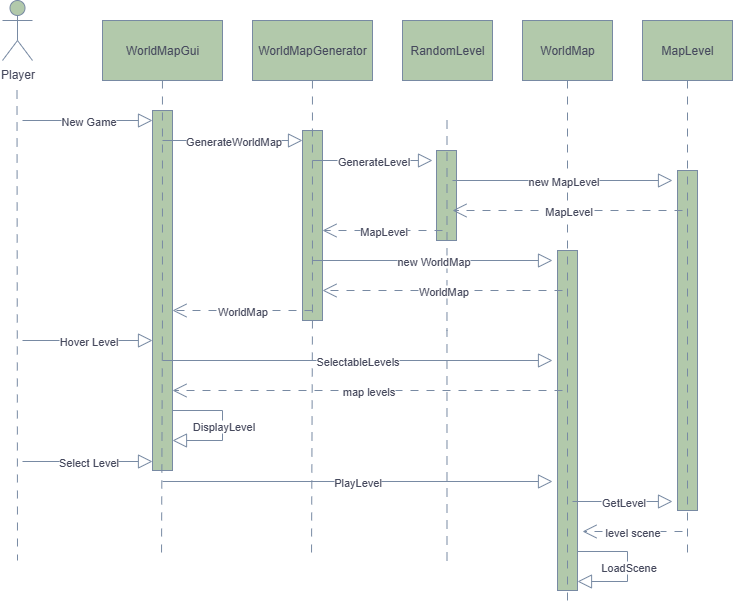

The diagram above was exported from draw.io. Its source (the exported page's mxGraphModel, read from the mxfile embedded in the PNG):
<mxGraphModel dx="1097" dy="592" grid="1" gridSize="10" guides="1" tooltips="1" connect="1" arrows="1" fold="1" page="0" pageScale="1" pageWidth="850" pageHeight="1100" math="0" shadow="0">
  <root>
    <mxCell id="0" />
    <mxCell id="1" parent="0" />
    <mxCell id="F7tm1W2KyzelRZYEP8-7-85" value="" style="rounded=0;whiteSpace=wrap;html=1;strokeColor=#788AA3;fontColor=#46495D;fillColor=#B2C9AB;" vertex="1" parent="1">
      <mxGeometry x="825" y="490" width="20" height="340" as="geometry" />
    </mxCell>
    <mxCell id="F7tm1W2KyzelRZYEP8-7-80" value="" style="rounded=0;whiteSpace=wrap;html=1;strokeColor=#788AA3;fontColor=#46495D;fillColor=#B2C9AB;" vertex="1" parent="1">
      <mxGeometry x="945" y="410" width="20" height="340" as="geometry" />
    </mxCell>
    <mxCell id="F7tm1W2KyzelRZYEP8-7-79" value="" style="rounded=0;whiteSpace=wrap;html=1;strokeColor=#788AA3;fontColor=#46495D;fillColor=#B2C9AB;" vertex="1" parent="1">
      <mxGeometry x="704" y="390" width="20" height="90" as="geometry" />
    </mxCell>
    <mxCell id="F7tm1W2KyzelRZYEP8-7-66" value="" style="rounded=0;whiteSpace=wrap;html=1;strokeColor=#788AA3;fontColor=#46495D;fillColor=#B2C9AB;" vertex="1" parent="1">
      <mxGeometry x="570" y="370" width="20" height="190" as="geometry" />
    </mxCell>
    <mxCell id="F7tm1W2KyzelRZYEP8-7-62" value="" style="rounded=0;whiteSpace=wrap;html=1;strokeColor=#788AA3;fontColor=#46495D;fillColor=#B2C9AB;" vertex="1" parent="1">
      <mxGeometry x="420" y="350" width="20" height="360" as="geometry" />
    </mxCell>
    <mxCell id="F7tm1W2KyzelRZYEP8-7-8" style="edgeStyle=orthogonalEdgeStyle;rounded=0;orthogonalLoop=1;jettySize=auto;html=1;dashed=1;dashPattern=8 8;endArrow=none;endFill=0;labelBackgroundColor=none;strokeColor=#788AA3;fontColor=default;" edge="1" parent="1" source="F7tm1W2KyzelRZYEP8-7-1">
      <mxGeometry relative="1" as="geometry">
        <mxPoint x="579" y="800" as="targetPoint" />
      </mxGeometry>
    </mxCell>
    <mxCell id="F7tm1W2KyzelRZYEP8-7-1" value="WorldMapGenerator" style="rounded=0;whiteSpace=wrap;html=1;labelBackgroundColor=none;fillColor=#B2C9AB;strokeColor=#788AA3;fontColor=#46495D;" vertex="1" parent="1">
      <mxGeometry x="520" y="260" width="120" height="60" as="geometry" />
    </mxCell>
    <mxCell id="F7tm1W2KyzelRZYEP8-7-2" value="Player" style="shape=umlActor;verticalLabelPosition=bottom;verticalAlign=top;html=1;outlineConnect=0;labelBackgroundColor=none;fillColor=#B2C9AB;strokeColor=#788AA3;fontColor=#46495D;" vertex="1" parent="1">
      <mxGeometry x="270" y="240" width="30" height="60" as="geometry" />
    </mxCell>
    <mxCell id="F7tm1W2KyzelRZYEP8-7-10" style="edgeStyle=orthogonalEdgeStyle;rounded=0;orthogonalLoop=1;jettySize=auto;html=1;dashed=1;dashPattern=8 8;endArrow=none;endFill=0;labelBackgroundColor=none;strokeColor=#788AA3;fontColor=default;" edge="1" parent="1" source="F7tm1W2KyzelRZYEP8-7-5">
      <mxGeometry relative="1" as="geometry">
        <mxPoint x="835" y="840" as="targetPoint" />
      </mxGeometry>
    </mxCell>
    <mxCell id="F7tm1W2KyzelRZYEP8-7-5" value="WorldMap" style="rounded=0;whiteSpace=wrap;html=1;labelBackgroundColor=none;fillColor=#B2C9AB;strokeColor=#788AA3;fontColor=#46495D;" vertex="1" parent="1">
      <mxGeometry x="790" y="260" width="90" height="60" as="geometry" />
    </mxCell>
    <mxCell id="F7tm1W2KyzelRZYEP8-7-9" style="edgeStyle=orthogonalEdgeStyle;rounded=0;orthogonalLoop=1;jettySize=auto;html=1;exitX=0.5;exitY=1;exitDx=0;exitDy=0;dashed=1;dashPattern=8 8;endArrow=none;endFill=0;labelBackgroundColor=none;strokeColor=#788AA3;fontColor=default;" edge="1" parent="1">
      <mxGeometry relative="1" as="geometry">
        <mxPoint x="714.5" y="800" as="targetPoint" />
        <mxPoint x="714.5" y="360" as="sourcePoint" />
        <Array as="points">
          <mxPoint x="714.5" y="570" />
          <mxPoint x="714.5" y="570" />
        </Array>
      </mxGeometry>
    </mxCell>
    <mxCell id="F7tm1W2KyzelRZYEP8-7-6" value="RandomLevel" style="rounded=0;whiteSpace=wrap;html=1;labelBackgroundColor=none;fillColor=#B2C9AB;strokeColor=#788AA3;fontColor=#46495D;" vertex="1" parent="1">
      <mxGeometry x="670" y="260" width="90" height="60" as="geometry" />
    </mxCell>
    <mxCell id="F7tm1W2KyzelRZYEP8-7-11" style="edgeStyle=orthogonalEdgeStyle;rounded=0;orthogonalLoop=1;jettySize=auto;html=1;dashed=1;dashPattern=8 8;endArrow=none;endFill=0;labelBackgroundColor=none;strokeColor=#788AA3;fontColor=default;" edge="1" parent="1" source="F7tm1W2KyzelRZYEP8-7-7">
      <mxGeometry relative="1" as="geometry">
        <mxPoint x="955" y="800" as="targetPoint" />
      </mxGeometry>
    </mxCell>
    <mxCell id="F7tm1W2KyzelRZYEP8-7-7" value="MapLevel" style="rounded=0;whiteSpace=wrap;html=1;labelBackgroundColor=none;fillColor=#B2C9AB;strokeColor=#788AA3;fontColor=#46495D;" vertex="1" parent="1">
      <mxGeometry x="910" y="260" width="90" height="60" as="geometry" />
    </mxCell>
    <mxCell id="F7tm1W2KyzelRZYEP8-7-13" value="" style="endArrow=none;html=1;rounded=0;dashed=1;dashPattern=8 8;endFill=0;labelBackgroundColor=none;strokeColor=#788AA3;fontColor=default;" edge="1" parent="1">
      <mxGeometry width="50" height="50" relative="1" as="geometry">
        <mxPoint x="284.5" y="330" as="sourcePoint" />
        <mxPoint x="285" y="800" as="targetPoint" />
      </mxGeometry>
    </mxCell>
    <mxCell id="F7tm1W2KyzelRZYEP8-7-18" style="edgeStyle=orthogonalEdgeStyle;rounded=0;orthogonalLoop=1;jettySize=auto;html=1;dashed=1;dashPattern=8 8;endArrow=none;endFill=0;labelBackgroundColor=none;strokeColor=#788AA3;fontColor=default;" edge="1" source="F7tm1W2KyzelRZYEP8-7-19" parent="1">
      <mxGeometry relative="1" as="geometry">
        <mxPoint x="429" y="800" as="targetPoint" />
      </mxGeometry>
    </mxCell>
    <mxCell id="F7tm1W2KyzelRZYEP8-7-19" value="WorldMapGui" style="rounded=0;whiteSpace=wrap;html=1;labelBackgroundColor=none;fillColor=#B2C9AB;strokeColor=#788AA3;fontColor=#46495D;" vertex="1" parent="1">
      <mxGeometry x="370" y="260" width="120" height="60" as="geometry" />
    </mxCell>
    <mxCell id="F7tm1W2KyzelRZYEP8-7-24" value="" style="endArrow=block;html=1;rounded=0;strokeColor=#788AA3;fontColor=#46495D;fillColor=#B2C9AB;endSize=12;endFill=0;" edge="1" parent="1">
      <mxGeometry relative="1" as="geometry">
        <mxPoint x="290" y="360" as="sourcePoint" />
        <mxPoint x="420" y="360" as="targetPoint" />
      </mxGeometry>
    </mxCell>
    <mxCell id="F7tm1W2KyzelRZYEP8-7-25" value="New Game" style="edgeLabel;resizable=0;html=1;;align=center;verticalAlign=middle;strokeColor=#788AA3;fontColor=#46495D;fillColor=#B2C9AB;" connectable="0" vertex="1" parent="F7tm1W2KyzelRZYEP8-7-24">
      <mxGeometry relative="1" as="geometry" />
    </mxCell>
    <mxCell id="F7tm1W2KyzelRZYEP8-7-26" value="" style="endArrow=block;html=1;rounded=0;strokeColor=#788AA3;fontColor=#46495D;fillColor=#B2C9AB;endSize=12;endFill=0;" edge="1" parent="1">
      <mxGeometry relative="1" as="geometry">
        <mxPoint x="430" y="380" as="sourcePoint" />
        <mxPoint x="570" y="380" as="targetPoint" />
      </mxGeometry>
    </mxCell>
    <mxCell id="F7tm1W2KyzelRZYEP8-7-27" value="GenerateWorldMap" style="edgeLabel;resizable=0;html=1;;align=center;verticalAlign=middle;strokeColor=#788AA3;fontColor=#46495D;fillColor=#B2C9AB;" connectable="0" vertex="1" parent="F7tm1W2KyzelRZYEP8-7-26">
      <mxGeometry relative="1" as="geometry" />
    </mxCell>
    <mxCell id="F7tm1W2KyzelRZYEP8-7-28" value="" style="endArrow=block;html=1;rounded=0;strokeColor=#788AA3;fontColor=#46495D;fillColor=#B2C9AB;endSize=12;endFill=0;" edge="1" parent="1">
      <mxGeometry relative="1" as="geometry">
        <mxPoint x="580" y="400" as="sourcePoint" />
        <mxPoint x="700" y="400" as="targetPoint" />
      </mxGeometry>
    </mxCell>
    <mxCell id="F7tm1W2KyzelRZYEP8-7-29" value="GenerateLevel" style="edgeLabel;resizable=0;html=1;;align=center;verticalAlign=middle;strokeColor=#788AA3;fontColor=#46495D;fillColor=#B2C9AB;" connectable="0" vertex="1" parent="F7tm1W2KyzelRZYEP8-7-28">
      <mxGeometry relative="1" as="geometry" />
    </mxCell>
    <mxCell id="F7tm1W2KyzelRZYEP8-7-30" value="" style="endArrow=open;html=1;rounded=0;strokeColor=#788AA3;fontColor=#46495D;fillColor=#B2C9AB;endSize=12;endFill=0;dashed=1;dashPattern=8 8;" edge="1" parent="1">
      <mxGeometry relative="1" as="geometry">
        <mxPoint x="950" y="450" as="sourcePoint" />
        <mxPoint x="720" y="450" as="targetPoint" />
      </mxGeometry>
    </mxCell>
    <mxCell id="F7tm1W2KyzelRZYEP8-7-31" value="MapLevel" style="edgeLabel;resizable=0;html=1;;align=center;verticalAlign=middle;strokeColor=#788AA3;fontColor=#46495D;fillColor=#B2C9AB;" connectable="0" vertex="1" parent="F7tm1W2KyzelRZYEP8-7-30">
      <mxGeometry relative="1" as="geometry" />
    </mxCell>
    <mxCell id="F7tm1W2KyzelRZYEP8-7-36" value="" style="endArrow=block;html=1;rounded=0;strokeColor=#788AA3;fontColor=#46495D;fillColor=#B2C9AB;endSize=12;endFill=0;" edge="1" parent="1">
      <mxGeometry relative="1" as="geometry">
        <mxPoint x="720" y="420" as="sourcePoint" />
        <mxPoint x="940" y="420" as="targetPoint" />
      </mxGeometry>
    </mxCell>
    <mxCell id="F7tm1W2KyzelRZYEP8-7-37" value="new MapLevel" style="edgeLabel;resizable=0;html=1;;align=center;verticalAlign=middle;strokeColor=#788AA3;fontColor=#46495D;fillColor=#B2C9AB;" connectable="0" vertex="1" parent="F7tm1W2KyzelRZYEP8-7-36">
      <mxGeometry relative="1" as="geometry" />
    </mxCell>
    <mxCell id="F7tm1W2KyzelRZYEP8-7-38" value="" style="endArrow=open;html=1;rounded=0;strokeColor=#788AA3;fontColor=#46495D;fillColor=#B2C9AB;endSize=12;endFill=0;dashed=1;dashPattern=8 8;" edge="1" parent="1">
      <mxGeometry relative="1" as="geometry">
        <mxPoint x="710" y="470" as="sourcePoint" />
        <mxPoint x="590" y="470" as="targetPoint" />
      </mxGeometry>
    </mxCell>
    <mxCell id="F7tm1W2KyzelRZYEP8-7-39" value="MapLevel" style="edgeLabel;resizable=0;html=1;;align=center;verticalAlign=middle;strokeColor=#788AA3;fontColor=#46495D;fillColor=#B2C9AB;" connectable="0" vertex="1" parent="F7tm1W2KyzelRZYEP8-7-38">
      <mxGeometry relative="1" as="geometry" />
    </mxCell>
    <mxCell id="F7tm1W2KyzelRZYEP8-7-40" value="" style="endArrow=block;html=1;rounded=0;strokeColor=#788AA3;fontColor=#46495D;fillColor=#B2C9AB;endSize=12;endFill=0;" edge="1" parent="1">
      <mxGeometry relative="1" as="geometry">
        <mxPoint x="580" y="500" as="sourcePoint" />
        <mxPoint x="820" y="500" as="targetPoint" />
      </mxGeometry>
    </mxCell>
    <mxCell id="F7tm1W2KyzelRZYEP8-7-41" value="new WorldMap" style="edgeLabel;resizable=0;html=1;;align=center;verticalAlign=middle;strokeColor=#788AA3;fontColor=#46495D;fillColor=#B2C9AB;" connectable="0" vertex="1" parent="F7tm1W2KyzelRZYEP8-7-40">
      <mxGeometry relative="1" as="geometry" />
    </mxCell>
    <mxCell id="F7tm1W2KyzelRZYEP8-7-42" value="" style="endArrow=open;html=1;rounded=0;strokeColor=#788AA3;fontColor=#46495D;fillColor=#B2C9AB;endSize=12;endFill=0;dashed=1;dashPattern=8 8;" edge="1" parent="1">
      <mxGeometry relative="1" as="geometry">
        <mxPoint x="830" y="530" as="sourcePoint" />
        <mxPoint x="590" y="530" as="targetPoint" />
      </mxGeometry>
    </mxCell>
    <mxCell id="F7tm1W2KyzelRZYEP8-7-43" value="WorldMap" style="edgeLabel;resizable=0;html=1;;align=center;verticalAlign=middle;strokeColor=#788AA3;fontColor=#46495D;fillColor=#B2C9AB;" connectable="0" vertex="1" parent="F7tm1W2KyzelRZYEP8-7-42">
      <mxGeometry relative="1" as="geometry" />
    </mxCell>
    <mxCell id="F7tm1W2KyzelRZYEP8-7-44" value="" style="endArrow=open;html=1;rounded=0;strokeColor=#788AA3;fontColor=#46495D;fillColor=#B2C9AB;endSize=12;endFill=0;dashed=1;dashPattern=8 8;" edge="1" parent="1">
      <mxGeometry relative="1" as="geometry">
        <mxPoint x="580" y="550" as="sourcePoint" />
        <mxPoint x="440" y="550" as="targetPoint" />
      </mxGeometry>
    </mxCell>
    <mxCell id="F7tm1W2KyzelRZYEP8-7-45" value="WorldMap" style="edgeLabel;resizable=0;html=1;;align=center;verticalAlign=middle;strokeColor=#788AA3;fontColor=#46495D;fillColor=#B2C9AB;" connectable="0" vertex="1" parent="F7tm1W2KyzelRZYEP8-7-44">
      <mxGeometry relative="1" as="geometry" />
    </mxCell>
    <mxCell id="F7tm1W2KyzelRZYEP8-7-46" value="" style="endArrow=block;html=1;rounded=0;strokeColor=#788AA3;fontColor=#46495D;fillColor=#B2C9AB;endSize=12;endFill=0;" edge="1" parent="1">
      <mxGeometry relative="1" as="geometry">
        <mxPoint x="290" y="701" as="sourcePoint" />
        <mxPoint x="420" y="701" as="targetPoint" />
      </mxGeometry>
    </mxCell>
    <mxCell id="F7tm1W2KyzelRZYEP8-7-47" value="Select Level" style="edgeLabel;resizable=0;html=1;;align=center;verticalAlign=middle;strokeColor=#788AA3;fontColor=#46495D;fillColor=#B2C9AB;" connectable="0" vertex="1" parent="F7tm1W2KyzelRZYEP8-7-46">
      <mxGeometry relative="1" as="geometry" />
    </mxCell>
    <mxCell id="F7tm1W2KyzelRZYEP8-7-48" value="" style="endArrow=block;html=1;rounded=0;strokeColor=#788AA3;fontColor=#46495D;fillColor=#B2C9AB;endSize=12;endFill=0;" edge="1" parent="1">
      <mxGeometry relative="1" as="geometry">
        <mxPoint x="430" y="721" as="sourcePoint" />
        <mxPoint x="820" y="721" as="targetPoint" />
      </mxGeometry>
    </mxCell>
    <mxCell id="F7tm1W2KyzelRZYEP8-7-49" value="PlayLevel" style="edgeLabel;resizable=0;html=1;;align=center;verticalAlign=middle;strokeColor=#788AA3;fontColor=#46495D;fillColor=#B2C9AB;" connectable="0" vertex="1" parent="F7tm1W2KyzelRZYEP8-7-48">
      <mxGeometry relative="1" as="geometry" />
    </mxCell>
    <mxCell id="F7tm1W2KyzelRZYEP8-7-50" value="" style="endArrow=block;html=1;rounded=0;strokeColor=#788AA3;fontColor=#46495D;fillColor=#B2C9AB;endSize=12;endFill=0;" edge="1" parent="1">
      <mxGeometry relative="1" as="geometry">
        <mxPoint x="290" y="580" as="sourcePoint" />
        <mxPoint x="420" y="580" as="targetPoint" />
      </mxGeometry>
    </mxCell>
    <mxCell id="F7tm1W2KyzelRZYEP8-7-51" value="Hover Level" style="edgeLabel;resizable=0;html=1;;align=center;verticalAlign=middle;strokeColor=#788AA3;fontColor=#46495D;fillColor=#B2C9AB;" connectable="0" vertex="1" parent="F7tm1W2KyzelRZYEP8-7-50">
      <mxGeometry relative="1" as="geometry" />
    </mxCell>
    <mxCell id="F7tm1W2KyzelRZYEP8-7-52" value="" style="endArrow=block;html=1;rounded=0;strokeColor=#788AA3;fontColor=#46495D;fillColor=#B2C9AB;endSize=12;endFill=0;" edge="1" parent="1">
      <mxGeometry relative="1" as="geometry">
        <mxPoint x="430" y="600" as="sourcePoint" />
        <mxPoint x="820" y="600" as="targetPoint" />
      </mxGeometry>
    </mxCell>
    <mxCell id="F7tm1W2KyzelRZYEP8-7-53" value="SelectableLevels" style="edgeLabel;resizable=0;html=1;;align=center;verticalAlign=middle;strokeColor=#788AA3;fontColor=#46495D;fillColor=#B2C9AB;" connectable="0" vertex="1" parent="F7tm1W2KyzelRZYEP8-7-52">
      <mxGeometry relative="1" as="geometry" />
    </mxCell>
    <mxCell id="F7tm1W2KyzelRZYEP8-7-54" value="" style="endArrow=open;html=1;rounded=0;strokeColor=#788AA3;fontColor=#46495D;fillColor=#B2C9AB;endSize=12;endFill=0;dashed=1;dashPattern=8 8;" edge="1" parent="1">
      <mxGeometry relative="1" as="geometry">
        <mxPoint x="830" y="630" as="sourcePoint" />
        <mxPoint x="440" y="630" as="targetPoint" />
      </mxGeometry>
    </mxCell>
    <mxCell id="F7tm1W2KyzelRZYEP8-7-55" value="map levels" style="edgeLabel;resizable=0;html=1;;align=center;verticalAlign=middle;strokeColor=#788AA3;fontColor=#46495D;fillColor=#B2C9AB;" connectable="0" vertex="1" parent="F7tm1W2KyzelRZYEP8-7-54">
      <mxGeometry relative="1" as="geometry" />
    </mxCell>
    <mxCell id="F7tm1W2KyzelRZYEP8-7-56" value="" style="endArrow=block;html=1;rounded=0;strokeColor=#788AA3;fontColor=#46495D;fillColor=#B2C9AB;endSize=12;endFill=0;" edge="1" parent="1">
      <mxGeometry relative="1" as="geometry">
        <mxPoint x="840" y="741" as="sourcePoint" />
        <mxPoint x="940" y="741" as="targetPoint" />
      </mxGeometry>
    </mxCell>
    <mxCell id="F7tm1W2KyzelRZYEP8-7-57" value="GetLevel" style="edgeLabel;resizable=0;html=1;;align=center;verticalAlign=middle;strokeColor=#788AA3;fontColor=#46495D;fillColor=#B2C9AB;" connectable="0" vertex="1" parent="F7tm1W2KyzelRZYEP8-7-56">
      <mxGeometry relative="1" as="geometry" />
    </mxCell>
    <mxCell id="F7tm1W2KyzelRZYEP8-7-81" value="" style="endArrow=open;html=1;rounded=0;strokeColor=#788AA3;fontColor=#46495D;fillColor=#B2C9AB;endSize=12;endFill=0;dashed=1;dashPattern=8 8;" edge="1" parent="1">
      <mxGeometry relative="1" as="geometry">
        <mxPoint x="950" y="771" as="sourcePoint" />
        <mxPoint x="850" y="771" as="targetPoint" />
      </mxGeometry>
    </mxCell>
    <mxCell id="F7tm1W2KyzelRZYEP8-7-82" value="level scene" style="edgeLabel;resizable=0;html=1;;align=center;verticalAlign=middle;strokeColor=#788AA3;fontColor=#46495D;fillColor=#B2C9AB;" connectable="0" vertex="1" parent="F7tm1W2KyzelRZYEP8-7-81">
      <mxGeometry relative="1" as="geometry" />
    </mxCell>
    <mxCell id="F7tm1W2KyzelRZYEP8-7-86" value="" style="endArrow=block;html=1;rounded=0;strokeColor=#788AA3;fontColor=#46495D;fillColor=#B2C9AB;endSize=12;endFill=0;" edge="1" parent="1">
      <mxGeometry relative="1" as="geometry">
        <mxPoint x="845" y="791" as="sourcePoint" />
        <mxPoint x="845" y="821" as="targetPoint" />
        <Array as="points">
          <mxPoint x="895" y="791" />
          <mxPoint x="895" y="821" />
        </Array>
      </mxGeometry>
    </mxCell>
    <mxCell id="F7tm1W2KyzelRZYEP8-7-87" value="LoadScene" style="edgeLabel;resizable=0;html=1;;align=center;verticalAlign=middle;strokeColor=#788AA3;fontColor=#46495D;fillColor=#B2C9AB;" connectable="0" vertex="1" parent="F7tm1W2KyzelRZYEP8-7-86">
      <mxGeometry relative="1" as="geometry" />
    </mxCell>
    <mxCell id="F7tm1W2KyzelRZYEP8-7-90" value="" style="endArrow=block;html=1;rounded=0;strokeColor=#788AA3;fontColor=#46495D;fillColor=#B2C9AB;endSize=12;endFill=0;" edge="1" parent="1">
      <mxGeometry relative="1" as="geometry">
        <mxPoint x="440" y="650" as="sourcePoint" />
        <mxPoint x="440" y="680" as="targetPoint" />
        <Array as="points">
          <mxPoint x="490" y="650" />
          <mxPoint x="490" y="680" />
        </Array>
      </mxGeometry>
    </mxCell>
    <mxCell id="F7tm1W2KyzelRZYEP8-7-91" value="DisplayLevel" style="edgeLabel;resizable=0;html=1;;align=center;verticalAlign=middle;strokeColor=#788AA3;fontColor=#46495D;fillColor=#B2C9AB;" connectable="0" vertex="1" parent="F7tm1W2KyzelRZYEP8-7-90">
      <mxGeometry relative="1" as="geometry" />
    </mxCell>
  </root>
</mxGraphModel>